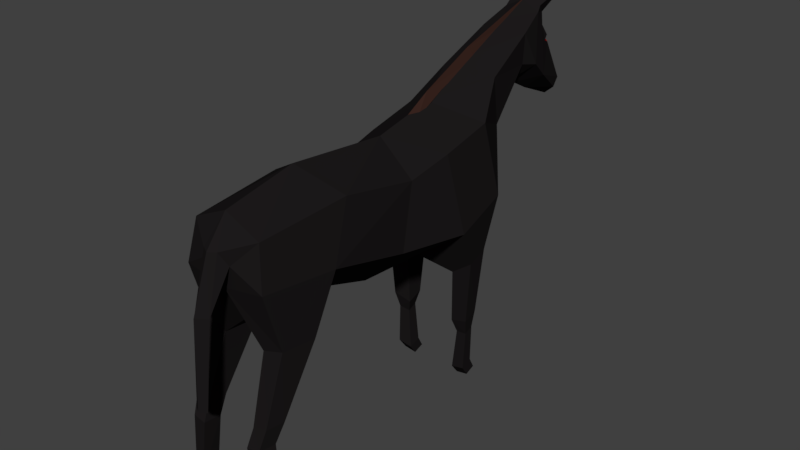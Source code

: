 # Source: Pet_Me_Horse.blend  (saved by Blender 2.78.0; exported with 4.5.12 LTS)
import bpy
from mathutils import Matrix  # noqa: F401  (used for matrix-valued properties, if any)

bpy.ops.wm.read_factory_settings(use_empty=True)
scene = bpy.context.scene
scene.name = 'Scene'

# ---- collections
col_collection_1 = bpy.data.collections.new('Collection 1'); scene.collection.children.link(col_collection_1)

# ---- materials (node trees are filled in below, after node groups)
mat_hoprz = bpy.data.materials.new('Hoprz')
mat_hoprz.alpha_threshold = 0.0
mat_hoprz.use_transparent_shadow = False
mat_hoprz.diffuse_color = (0.01222, 0.01062, 0.0111, 1.0)
mat_hoprz.roughness = 0.5
mat_hoprz.specular_intensity = 0.0
mat_hoprz.line_color = (0.0, 0.0, 0.0, 1.0)
mat_dark = bpy.data.materials.new('Dark')
mat_dark.alpha_threshold = 0.0
mat_dark.use_transparent_shadow = False
mat_dark.diffuse_color = (0.04203, 0.01834, 0.01362, 1.0)
mat_dark.roughness = 0.5
mat_dark.specular_intensity = 0.0
mat_eyes = bpy.data.materials.new('Eyes')
mat_eyes.alpha_threshold = 0.0
mat_eyes.use_transparent_shadow = False
mat_eyes.diffuse_color = (0.1574, 0.0, 0.0004214, 1.0)
mat_eyes.roughness = 0.5
mat_eyes.specular_intensity = 0.0
mat_material = bpy.data.materials.new('Material')
mat_material.alpha_threshold = 0.0
mat_material.use_transparent_shadow = False
mat_material.roughness = 0.5
mat_material.specular_intensity = 0.0

# ---- material node trees

# ---- world
world_world = bpy.data.worlds.new('World'); scene.world = world_world
world_world.color = (0.05088, 0.05088, 0.05088)
world_world.use_sun_shadow = False
world_world.sun_shadow_jitter_overblur = 0.0
world_world.cycles.sampling_method = 'MANUAL'

# ---- meshes
me_cube = bpy.data.meshes.new('Cube')
me_cube.from_pydata([(0.2395, -0.2264, 0.02547), (0.2595, -0.7027, 0.1556), (0.2173, -0.1381, 0.3597), (0.2148, -0.5757, 0.4445), (0.0, -0.2263, -0.2055), (0.0, -0.749, -0.03346), (0.0, -0.1073, 0.5139), (0.0, -0.6765, 0.5698), (0.3061, 0.1548, -0.006188), (0.2331, 0.1062, 0.4141), (0.0, 0.1811, -0.2338), (0.0, 0.2393, 0.5864), (0.2631, 0.4957, 0.06798), (0.2331, 0.401, 0.4804), (0.0, 0.547, -0.1553), (0.139, 0.6379, 0.3764), (0.1566, 0.5759, 0.6464), (0.0, 0.6715, 0.2302), (0.0, 0.5575, 0.7262), (0.1057, 0.8944, 0.6191), (0.1278, 0.8738, 0.7952), (0.0, 0.9044, 0.4944), (0.0, 0.8677, 0.8472), (0.1295, 0.986, 0.6013), (0.0994, 1.025, 0.8648), (0.0, 0.9745, 0.4763), (0.0, 1.029, 0.9135), (0.05834, 1.287, 0.3775), (0.06796, 1.181, 0.664), (0.0, 1.294, 0.328), (0.0, 1.379, 0.4239), (0.2254, -1.103, 0.1886), (0.1888, -1.067, 0.409), (0.0, -1.107, 0.1512), (0.0, -1.068, 0.4957), (0.2684, 0.271, -0.2346), (0.1464, 0.2815, -0.3253), (0.1464, 0.4273, -0.294), (0.2512, 0.4068, -0.2051), (0.2388, 0.2827, -0.5908), (0.1422, 0.2905, -0.6198), (0.1476, 0.3855, -0.5925), (0.2332, 0.3707, -0.5613), (0.2232, 0.3071, -0.6823), (0.1626, 0.3116, -0.6916), (0.1676, 0.3688, -0.6738), (0.2218, 0.3599, -0.6624), (0.2189, 0.2965, -0.8977), (0.1433, 0.3024, -0.9169), (0.1481, 0.3757, -0.8953), (0.2154, 0.3643, -0.8741), (0.2145, 0.341, -0.9597), (0.146, 0.345, -0.9741), (0.1503, 0.4113, -0.9572), (0.2114, 0.4025, -0.9406), (0.2431, -0.8254, -0.137), (0.1135, -0.8344, -0.1701), (0.229, -1.012, -0.1247), (0.1191, -1.019, -0.1577), (0.2311, -1.024, -0.4773), (0.1409, -1.029, -0.4948), (0.2213, -1.126, -0.4705), (0.1448, -1.13, -0.488), (0.2177, -1.072, -0.5745), (0.1344, -1.076, -0.5832), (0.2094, -1.165, -0.5676), (0.1385, -1.169, -0.5773), (0.2445, -1.072, -0.8917), (0.1818, -1.076, -0.8917), (0.2337, -1.165, -0.8917), (0.1818, -1.169, -0.8917), (0.2445, -1.014, -0.9827), (0.1818, -1.018, -0.9827), (0.2337, -1.107, -0.9827), (0.1818, -1.11, -0.9827), (0.0, -1.184, 0.3501), (0.0, -1.14, 0.2588), (0.03998, -1.162, 0.3529), (0.07103, -1.129, 0.2845), (0.03618, -1.281, -0.377), (0.0, -1.243, -0.3851), (0.0, -1.305, -0.3725), (0.04542, -1.235, 0.07408), (0.0, -1.203, 0.04238), (0.0, -1.281, 0.07948), (0.08224, 1.132, 0.685), (0.0, 1.118, 0.8182), (0.08788, 1.09, 0.7808), (0.0, 1.086, 0.4171), (0.1391, 1.14, 0.9618), (0.1279, 1.145, 0.9687), (0.1279, 1.162, 0.9626), (0.1377, 1.158, 0.9551), (0.07348, 1.102, 0.8456), (0.09392, 1.05, 0.893), (0.04643, 1.053, 0.9155), (0.02584, 1.116, 0.8534), (0.06299, 0.0733, 0.4747), (0.0, 0.05383, 0.5333), (0.0268, 0.132, 0.5317), (0.0, 0.2393, 0.6358), (0.01722, 0.3319, 0.6203), (0.01878, 0.5879, 0.7171), (0.0, 0.5575, 0.7757), (0.01377, 1.037, 0.847), (0.0, 1.031, 0.919), (0.0, 0.05383, 0.4648), (0.0, 0.2393, 0.5673), (0.0, 0.5575, 0.7072), (0.0, 1.031, 0.8505), (0.05449, 1.329, 0.4236), (0.08381, 1.147, 0.7136), (0.02831, 1.168, 0.7166), (0.1056, 1.103, 0.5065), (0.01245, 1.122, 0.8002), (0.04362, 1.136, 0.6926)], [], [(2, 1, 0), (6, 3, 2), (1, 4, 0), (6, 9, 11), (10, 37, 36), (0, 10, 8), (2, 8, 9), (12, 17, 15), (9, 12, 13), (15, 21, 19), (11, 16, 18), (13, 15, 16), (25, 113, 23), (18, 20, 22), (16, 19, 20), (111, 112, 114), (20, 23, 24), (21, 23, 19), (27, 30, 110), (111, 85, 115), (88, 27, 113), (1, 57, 55), (34, 77, 32), (7, 32, 3), (1, 32, 31), (37, 42, 41), (10, 35, 8), (14, 38, 37), (8, 38, 12), (39, 46, 42), (36, 39, 35), (35, 42, 38), (36, 41, 40), (45, 50, 49), (40, 45, 44), (41, 46, 45), (40, 43, 39), (49, 54, 53), (44, 47, 43), (43, 50, 46), (44, 49, 48), (52, 54, 51), (48, 51, 47), (50, 51, 54), (49, 52, 48), (58, 61, 57), (5, 55, 56), (33, 57, 31), (5, 58, 33), (60, 63, 64), (56, 59, 60), (58, 60, 62), (57, 59, 55), (64, 70, 66), (62, 64, 66), (61, 63, 59), (62, 65, 61), (69, 74, 73), (63, 69, 67), (65, 70, 69), (63, 68, 64), (72, 73, 74), (67, 72, 68), (68, 74, 70), (67, 73, 71), (76, 82, 83), (33, 78, 76), (32, 78, 31), (83, 79, 80), (80, 79, 81), (75, 82, 77), (84, 79, 82), (93, 89, 94), (96, 90, 91), (22, 24, 26), (23, 87, 24), (90, 92, 91), (94, 90, 95), (93, 91, 92), (86, 93, 87), (24, 95, 26), (26, 96, 86), (24, 93, 94), (2, 3, 1), (6, 7, 3), (1, 5, 4), (6, 2, 9), (10, 14, 37), (0, 4, 10), (2, 0, 8), (12, 14, 17), (11, 9, 13), (9, 8, 12), (15, 17, 21), (11, 13, 16), (13, 12, 15), (25, 88, 113), (18, 16, 20), (16, 15, 19), (85, 28, 115), (20, 19, 23), (21, 25, 23), (27, 29, 30), (113, 27, 110), (88, 29, 27), (1, 31, 57), (34, 75, 77), (7, 34, 32), (1, 3, 32), (37, 38, 42), (10, 36, 35), (14, 12, 38), (8, 35, 38), (39, 43, 46), (36, 40, 39), (35, 39, 42), (36, 37, 41), (45, 46, 50), (40, 41, 45), (41, 42, 46), (40, 44, 43), (49, 50, 54), (44, 48, 47), (43, 47, 50), (44, 45, 49), (52, 53, 54), (48, 52, 51), (50, 47, 51), (49, 53, 52), (58, 62, 61), (5, 1, 55), (33, 58, 57), (5, 56, 58), (60, 59, 63), (56, 55, 59), (58, 56, 60), (57, 61, 59), (64, 68, 70), (62, 60, 64), (61, 65, 63), (62, 66, 65), (69, 70, 74), (63, 65, 69), (65, 66, 70), (63, 67, 68), (72, 71, 73), (67, 71, 72), (68, 72, 74), (67, 69, 73), (76, 78, 82), (33, 31, 78), (32, 77, 78), (83, 82, 79), (75, 84, 82), (84, 81, 79), (78, 77, 82), (93, 92, 89), (96, 95, 90), (22, 20, 24), (23, 113, 87), (90, 89, 92), (94, 89, 90), (93, 96, 91), (86, 96, 93), (24, 94, 95), (26, 95, 96), (24, 87, 93), (98, 100, 99), (100, 103, 102), (103, 105, 104), (98, 99, 97), (100, 101, 99), (100, 102, 101), (103, 104, 102), (106, 99, 107), (107, 102, 108), (108, 104, 109), (106, 97, 99), (107, 99, 101), (107, 101, 102), (108, 102, 104), (98, 97, 106), (104, 105, 109), (112, 28, 110, 30), (111, 114, 86, 87), (85, 111, 87, 113), (114, 112, 30, 86), (28, 85, 113, 110), (28, 112, 115), (112, 111, 115)])
me_cube.polygons.foreach_set('material_index', [0, 0, 0, 0, 0, 0, 0, 0, 0, 0, 0, 0, 0, 0, 0, 0, 0, 0, 0, 2, 0, 0, 0, 0, 0, 0, 0, 0, 0, 0, 0, 0, 0, 0, 0, 0, 0, 0, 0, 0, 0, 0, 0, 0, 0, 0, 0, 0, 0, 0, 0, 0, 0, 0, 0, 0, 0, 0, 0, 0, 0, 0, 0, 0, 0, 0, 0, 0, 0, 0, 0, 0, 0, 0, 0, 0, 0, 0, 0, 0, 0, 0, 0, 0, 0, 0, 0, 0, 0, 0, 0, 0, 0, 0, 0, 0, 0, 0, 0, 2, 0, 0, 0, 0, 0, 0, 0, 0, 0, 0, 0, 0, 0, 0, 0, 0, 0, 0, 0, 0, 0, 0, 0, 0, 0, 0, 0, 0, 0, 0, 0, 0, 0, 0, 0, 0, 0, 0, 0, 0, 0, 0, 0, 0, 0, 0, 0, 0, 0, 0, 0, 0, 0, 0, 0, 0, 0, 0, 0, 0, 0, 0, 0, 0, 0, 0, 0, 1, 1, 1, 1, 1, 1, 1, 1, 1, 1, 1, 1, 1, 1, 1, 1, 0, 0, 0, 0, 0, 2, 2])
me_cube.materials.append(mat_hoprz)
me_cube.materials.append(mat_dark)
me_cube.materials.append(mat_eyes)
me_cube.materials.append(mat_material)
me_cube.use_remesh_preserve_volume = False
me_cube.use_remesh_preserve_attributes = False
me_cube.use_mirror_vertex_groups = False
me_cube.update()
arm_armature = bpy.data.armatures.new('Armature')  # bones are not reproduced

# ---- objects
ob_horserig = bpy.data.objects.new('HorseRig', arm_armature)
ob_horse = bpy.data.objects.new('Horse', me_cube)

# ---- transforms, parenting, visibility, modifiers, constraints
ob_horserig.location = (0.0, 0.0, 0.0)
ob_horserig.show_in_front = True
ob_horserig.lineart.crease_threshold = 0.0
ob_horse.parent = ob_horserig
ob_horse.location = (0.0, 0.0, 0.0)
ob_horse.lock_rotations_4d = False
ob_horse.empty_display_type = 'ARROWS'
ob_horse.lineart.crease_threshold = 0.0
_vg = ob_horse.vertex_groups.new(name='root')
for _i, _w in zip([0, 1, 2, 4, 5, 8, 10, 97], [0.7604, 0.04535, 0.08188, 0.8976, 0.09163, 0.05398, 0.1621, 0.08188]): _vg.add([_i], _w, 'REPLACE')
_vg = ob_horse.vertex_groups.new(name='chest')
for _i, _w in zip([0, 2, 3, 6, 7, 8, 9, 11, 13, 16, 18, 97, 98, 99, 100, 101, 102, 103, 106, 107, 108], [0.08773, 0.8087, 0.09154, 0.8514, 0.04337, 0.04417, 0.7793, 0.6692, 0.1537, 0.02334, 0.07505, 0.8087, 0.8514, 0.7793, 0.6692, 0.1537, 0.02334, 0.07505, 0.8514, 0.6692, 0.07505]): _vg.add([_i], _w, 'REPLACE')
_vg = ob_horse.vertex_groups.new(name='front_leg1.r')
for _i, _w in zip([0, 2, 8, 9, 10, 11, 12, 13, 14, 15, 17, 35, 36, 37, 38, 97, 99, 100, 101, 107], [0.06703, 0.001111, 0.8527, 0.07498, 0.2063, 0.0005238, 0.854, 0.05989, 0.4433, 0.03974, 0.133, 0.9148, 0.1176, 0.8557, 0.9757, 0.001111, 0.07498, 0.0005238, 0.05989, 0.0005238]): _vg.add([_i], _w, 'REPLACE')
_vg = ob_horse.vertex_groups.new(name='front_leg2.r')
for _i, _w in zip([10, 14, 35, 36, 37, 39, 40, 41, 42, 44, 45, 46], [0.2135, 0.01414, 0.07076, 0.8557, 0.1099, 0.9589, 0.9018, 0.9308, 0.9696, 0.0008939, 0.05318, 0.04578]): _vg.add([_i], _w, 'REPLACE')
_vg = ob_horse.vertex_groups.new(name='front_leg3.r')
for _i, _w in zip([39, 40, 41, 43, 44, 45, 46, 47, 48, 49, 50, 51, 52, 53, 54], [0.03501, 0.09682, 0.06106, 0.9781, 0.9745, 0.9464, 0.9517, 0.9997, 0.9998, 0.9994, 0.9992, 1.0, 0.9999, 0.9998, 0.9998]): _vg.add([_i], _w, 'REPLACE')
_vg = ob_horse.vertex_groups.new(name='neck1')
for _i, _w in zip([9, 11, 12, 13, 14, 15, 16, 17, 18, 21, 25, 99, 100, 101, 102, 103, 107, 108], [0.0891, 0.148, 0.09363, 0.6672, 0.08978, 0.8427, 0.1428, 0.7632, 0.0694, 0.08608, 0.04253, 0.0891, 0.148, 0.6672, 0.1428, 0.0694, 0.148, 0.0694]): _vg.add([_i], _w, 'REPLACE')
_vg = ob_horse.vertex_groups.new(name='neck2')
for _i, _w in zip([11, 13, 15, 16, 17, 18, 19, 20, 21, 22, 23, 24, 25, 26, 28, 85, 86, 87, 88, 89, 90, 91, 92, 93, 94, 95, 96, 100, 101, 102, 103, 104, 105, 107, 108, 109, 111, 112, 113, 114, 115], [0.1379, 0.11, 0.0884, 0.8021, 0.05359, 0.8369, 0.9443, 0.9247, 0.7491, 0.9011, 0.8303, 0.6388, 0.4774, 0.599, 0.02709, 0.1867, 0.826, 0.8558, 0.1424, 0.609, 0.6068, 0.6082, 0.6096, 0.675, 0.6183, 0.6067, 0.6885, 0.1379, 0.11, 0.8021, 0.8369, 0.9247, 0.9011, 0.1379, 0.8369, 0.9011, 0.829, 0.02709, 0.1547, 0.8043, 0.829]): _vg.add([_i], _w, 'REPLACE')
_vg = ob_horse.vertex_groups.new(name='head')
for _i, _w in zip([19, 20, 21, 22, 23, 24, 25, 26, 27, 28, 29, 30, 85, 86, 87, 88, 89, 90, 91, 92, 93, 94, 95, 96, 104, 105, 109, 110, 111, 112, 113, 114, 115], [0.01485, 0.05983, 0.155, 0.0818, 0.1601, 0.3585, 0.471, 0.3979, 0.9908, 0.9677, 0.9811, 0.9878, 0.8097, 0.1733, 0.1428, 0.8458, 0.3897, 0.3919, 0.3905, 0.3891, 0.3239, 0.38, 0.3915, 0.3104, 0.05983, 0.0818, 0.0818, 0.9959, 0.1684, 0.9634, 0.8415, 0.1945, 0.1684]): _vg.add([_i], _w, 'REPLACE')
_vg = ob_horse.vertex_groups.new(name='front_leg1.l')
for _i, _w in zip([10, 14, 17, 37], [0.4025, 0.4229, 0.01844, 0.001866]): _vg.add([_i], _w, 'REPLACE')
_vg = ob_horse.vertex_groups.new(name='front_leg2.l')
_vg = ob_horse.vertex_groups.new(name='front_leg3.l')
_vg = ob_horse.vertex_groups.new(name='torso')
for _i, _w in zip([0, 1, 2, 3, 4, 5, 6, 7, 31, 32, 33, 34, 55, 56, 97, 98, 106], [0.06385, 0.7915, 0.06058, 0.816, 0.001155, 0.6093, 0.06379, 0.7557, 0.05133, 0.07191, 0.04314, 0.06257, 0.05008, 0.06156, 0.06058, 0.06379, 0.06379]): _vg.add([_i], _w, 'REPLACE')
_vg = ob_horse.vertex_groups.new(name='hind_leg1.r')
for _i, _w in zip([1, 5, 31, 32, 33, 55, 56, 57, 58, 78], [0.1121, 0.2657, 0.7598, 0.09296, 0.6054, 0.9343, 0.9026, 0.9743, 0.9551, 0.05697]): _vg.add([_i], _w, 'REPLACE')
_vg = ob_horse.vertex_groups.new(name='hind_leg2.r')
for _i, _w in zip([58, 59, 60, 61, 62, 63, 64, 65, 66], [0.001232, 0.9545, 0.9449, 0.9538, 0.9439, 0.02553, 0.03488, 0.04134, 0.04193]): _vg.add([_i], _w, 'REPLACE')
_vg = ob_horse.vertex_groups.new(name='hind_leg3.r')
for _i, _w in zip([60, 61, 62, 63, 64, 65, 66, 67, 68, 69, 70, 71, 72, 73, 74], [0.02329, 0.02126, 0.05171, 0.9616, 0.957, 0.9539, 0.9537, 0.9994, 0.9998, 0.999, 0.9989, 0.9999, 0.9999, 0.9999, 0.9999]): _vg.add([_i], _w, 'REPLACE')
_vg = ob_horse.vertex_groups.new(name='tail1')
for _i, _w in zip([1, 3, 7, 31, 32, 33, 34, 75, 76, 77, 78], [0.0004518, 8.971e-09, 2.497e-06, 0.0206, 0.00645, 7.379e-06, 0.001735, 0.9757, 0.9928, 0.9912, 0.9101]): _vg.add([_i], _w, 'REPLACE')
_vg = ob_horse.vertex_groups.new(name='tail2')
for _i, _w in zip([78, 79, 80, 81, 82, 83, 84], [0.0006127, 1.0, 1.0, 0.9999, 0.983, 0.9998, 0.9865]): _vg.add([_i], _w, 'REPLACE')
_vg = ob_horse.vertex_groups.new(name='hind_leg1.l')
_vg = ob_horse.vertex_groups.new(name='hind_leg2.l')
_vg = ob_horse.vertex_groups.new(name='hind_leg3.l')
_m = ob_horse.modifiers.new('Mirror', 'MIRROR')
_m.use_clip = True
_m = ob_horse.modifiers.new('Armature', 'ARMATURE')
_m.object = ob_horserig

# ---- collection membership
col_collection_1.objects.link(ob_horserig)
col_collection_1.objects.link(ob_horse)

# ---- scene / render settings (as saved in the file)
scene.frame_start = 0; scene.frame_end = 14; scene.frame_set(2)
scene.render.engine = 'BLENDER_EEVEE_NEXT'
scene.render.resolution_percentage = 50
scene.render.dither_intensity = 0.0
scene.cycles.use_denoising = False
scene.cycles.samples = 128
scene.cycles.sampling_pattern = 'TABULATED_SOBOL'
scene.cycles.light_sampling_threshold = 0.0
scene.cycles.use_adaptive_sampling = False
scene.cycles.use_light_tree = False
scene.cycles.blur_glossy = 0.0
scene.cycles.sample_clamp_indirect = 0.0
scene.view_settings.view_transform = 'Standard'
bpy.context.view_layer.update()

# ---- added for rendering (the .blend has no active camera and no usable light): camera, sun
cam_auto = bpy.data.cameras.new('AutoCamera')
cam_auto.lens = 50.0
cam_auto.sensor_width = 36.0
cam_auto.clip_end = 1000.0
ob_auto_camera = bpy.data.objects.new('AutoCamera', cam_auto)
scene.collection.objects.link(ob_auto_camera)
ob_auto_camera.location = (3.12224, -3.70982, 2.49077)
ob_auto_camera.rotation_euler = (1.09748, -7.21219e-08, 0.694738)
scene.camera = ob_auto_camera
light_auto_sun = bpy.data.lights.new('AutoSun', 'SUN')
light_auto_sun.energy = 3.0
light_auto_sun.angle = 0.0523599
ob_auto_sun = bpy.data.objects.new('AutoSun', light_auto_sun)
scene.collection.objects.link(ob_auto_sun)
ob_auto_sun.rotation_euler = (0.872665, 0.174533, 0.523599)
bpy.context.view_layer.update()
